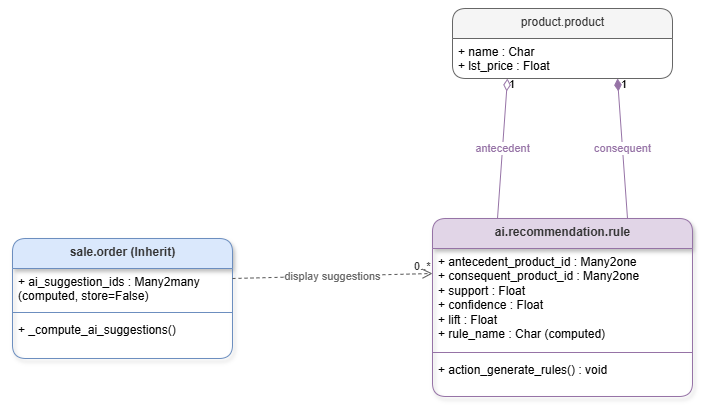

The diagram above was exported from draw.io. Its source (the exported page's mxGraphModel, read from the mxfile embedded in the PNG):
<mxGraphModel dx="1042" dy="608" grid="1" gridSize="10" guides="1" tooltips="1" connect="1" arrows="1" fold="1" page="1" pageScale="1" pageWidth="760" pageHeight="450" math="0" shadow="0">
  <root>
    <mxCell id="0" />
    <mxCell id="1" parent="0" />
    <mxCell id="Iwo4tXVXnkNM4us8o0co-1" parent="1" style="swimlane;fontStyle=1;align=center;verticalAlign=top;childLayout=stackLayout;horizontal=1;startSize=30;horizontalStack=0;resizeParent=1;resizeParentMax=0;resizeLast=0;collapsible=1;marginBottom=0;html=1;fillColor=#E1D5E7;strokeColor=#9673A6;fontColor=#333333;rounded=1;shadow=1;" value="ai.recommendation.rule" vertex="1">
      <mxGeometry height="178" width="260" x="460" y="240" as="geometry" />
    </mxCell>
    <mxCell id="Iwo4tXVXnkNM4us8o0co-2" parent="Iwo4tXVXnkNM4us8o0co-1" style="text;strokeColor=none;fillColor=none;align=left;verticalAlign=top;spacingLeft=4;spacingRight=4;overflow=hidden;rotatable=0;points=[[0,0.5],[1,0.5]];portConstraint=eastwest;whiteSpace=wrap;html=1;" value="+ antecedent_product_id : Many2one&#10;+ consequent_product_id : Many2one&#10;+ support : Float&#10;+ confidence : Float&#10;+ lift : Float&#10;+ rule_name : Char (computed)" vertex="1">
      <mxGeometry height="100" width="260" y="30" as="geometry" />
    </mxCell>
    <mxCell id="Iwo4tXVXnkNM4us8o0co-3" parent="Iwo4tXVXnkNM4us8o0co-1" style="line;strokeWidth=1;fillColor=none;align=left;verticalAlign=middle;spacingTop=-1;spacingLeft=3;spacingRight=3;rotatable=0;labelPosition=right;points=[];portConstraint=eastwest;strokeColor=#9673A6;" value="" vertex="1">
      <mxGeometry height="8" width="260" y="130" as="geometry" />
    </mxCell>
    <mxCell id="Iwo4tXVXnkNM4us8o0co-4" parent="Iwo4tXVXnkNM4us8o0co-1" style="text;strokeColor=none;fillColor=none;align=left;verticalAlign=top;spacingLeft=4;spacingRight=4;overflow=hidden;rotatable=0;points=[[0,0.5],[1,0.5]];portConstraint=eastwest;whiteSpace=wrap;html=1;" value="+ action_generate_rules() : void" vertex="1">
      <mxGeometry height="40" width="260" y="138" as="geometry" />
    </mxCell>
    <mxCell id="Iwo4tXVXnkNM4us8o0co-5" parent="1" style="swimlane;fontStyle=1;align=center;verticalAlign=top;childLayout=stackLayout;horizontal=1;startSize=30;horizontalStack=0;resizeParent=1;resizeParentMax=0;resizeLast=0;collapsible=1;marginBottom=0;html=1;fillColor=#DAE8FC;strokeColor=#6C8EBF;fontColor=#333333;rounded=1;shadow=1;" value="sale.order (Inherit)" vertex="1">
      <mxGeometry height="120" width="220" x="40" y="260" as="geometry" />
    </mxCell>
    <mxCell id="Iwo4tXVXnkNM4us8o0co-6" parent="Iwo4tXVXnkNM4us8o0co-5" style="text;strokeColor=none;fillColor=none;align=left;verticalAlign=top;spacingLeft=4;spacingRight=4;overflow=hidden;rotatable=0;points=[[0,0.5],[1,0.5]];portConstraint=eastwest;whiteSpace=wrap;html=1;" value="+ ai_suggestion_ids : Many2many&#10;(computed, store=False)" vertex="1">
      <mxGeometry height="40" width="220" y="30" as="geometry" />
    </mxCell>
    <mxCell id="Iwo4tXVXnkNM4us8o0co-7" parent="Iwo4tXVXnkNM4us8o0co-5" style="line;strokeWidth=1;fillColor=none;align=left;verticalAlign=middle;spacingTop=-1;spacingLeft=3;spacingRight=3;rotatable=0;labelPosition=right;points=[];portConstraint=eastwest;strokeColor=#6C8EBF;" value="" vertex="1">
      <mxGeometry height="8" width="220" y="70" as="geometry" />
    </mxCell>
    <mxCell id="Iwo4tXVXnkNM4us8o0co-8" parent="Iwo4tXVXnkNM4us8o0co-5" style="text;strokeColor=none;fillColor=none;align=left;verticalAlign=top;spacingLeft=4;spacingRight=4;overflow=hidden;rotatable=0;points=[[0,0.5],[1,0.5]];portConstraint=eastwest;whiteSpace=wrap;html=1;" value="+ _compute_ai_suggestions()" vertex="1">
      <mxGeometry height="42" width="220" y="78" as="geometry" />
    </mxCell>
    <mxCell id="Iwo4tXVXnkNM4us8o0co-9" parent="1" style="swimlane;fontStyle=0;align=center;verticalAlign=top;childLayout=stackLayout;horizontal=1;startSize=30;horizontalStack=0;resizeParent=1;resizeParentMax=0;resizeLast=0;collapsible=1;marginBottom=0;html=1;fillColor=#F5F5F5;strokeColor=#666666;fontColor=#333333;rounded=1;shadow=0;" value="product.product" vertex="1">
      <mxGeometry height="70" width="220" x="480" y="30" as="geometry" />
    </mxCell>
    <mxCell id="Iwo4tXVXnkNM4us8o0co-10" parent="Iwo4tXVXnkNM4us8o0co-9" style="text;strokeColor=none;fillColor=none;align=left;verticalAlign=top;spacingLeft=4;spacingRight=4;overflow=hidden;rotatable=0;points=[[0,0.5],[1,0.5]];portConstraint=eastwest;whiteSpace=wrap;html=1;" value="+ name : Char&#10;+ lst_price : Float" vertex="1">
      <mxGeometry height="40" width="220" y="30" as="geometry" />
    </mxCell>
    <mxCell id="Iwo4tXVXnkNM4us8o0co-11" edge="1" parent="1" source="Iwo4tXVXnkNM4us8o0co-6" style="endArrow=open;html=1;rounded=0;endSize=8;startSize=8;endFill=0;dashed=1;entryX=0;entryY=0.25;entryDx=0;entryDy=0;exitX=1;exitY=0.25;exitDx=0;exitDy=0;strokeColor=#555555;fontColor=#666666;" target="Iwo4tXVXnkNM4us8o0co-2" value="display suggestions">
      <mxGeometry height="50" relative="1" width="50" as="geometry">
        <mxPoint x="400" y="440" as="sourcePoint" />
        <mxPoint x="450" y="390" as="targetPoint" />
      </mxGeometry>
    </mxCell>
    <mxCell id="Iwo4tXVXnkNM4us8o0co-12" connectable="0" parent="Iwo4tXVXnkNM4us8o0co-11" style="edgeLabel;html=1;align=left;verticalAlign=bottom;resizable=0;points=[];labelBackgroundColor=none;fontColor=#333333;" value="0..*" vertex="1">
      <mxGeometry relative="1" x="0.8" as="geometry" />
    </mxCell>
    <mxCell id="Iwo4tXVXnkNM4us8o0co-13" edge="1" parent="1" source="Iwo4tXVXnkNM4us8o0co-1" style="endArrow=diamondThin;html=1;rounded=0;endSize=10;startSize=8;endFill=0;entryX=0.25;entryY=1;entryDx=0;entryDy=0;exitX=0.25;exitY=0;exitDx=0;exitDy=0;strokeColor=#9673A6;fontColor=#9673A6;" target="Iwo4tXVXnkNM4us8o0co-9" value="antecedent">
      <mxGeometry height="50" relative="1" width="50" as="geometry">
        <mxPoint x="400" y="440" as="sourcePoint" />
        <mxPoint x="450" y="390" as="targetPoint" />
      </mxGeometry>
    </mxCell>
    <mxCell id="Iwo4tXVXnkNM4us8o0co-14" connectable="0" parent="Iwo4tXVXnkNM4us8o0co-13" style="edgeLabel;html=1;align=left;verticalAlign=bottom;resizable=0;points=[];labelBackgroundColor=none;" value="1" vertex="1">
      <mxGeometry relative="1" x="0.8" y="-1" as="geometry" />
    </mxCell>
    <mxCell id="Iwo4tXVXnkNM4us8o0co-15" edge="1" parent="1" source="Iwo4tXVXnkNM4us8o0co-1" style="endArrow=diamondThin;html=1;rounded=0;endSize=10;startSize=8;endFill=1;entryX=0.75;entryY=1;entryDx=0;entryDy=0;exitX=0.75;exitY=0;exitDx=0;exitDy=0;strokeColor=#9673A6;fontColor=#9673A6;" target="Iwo4tXVXnkNM4us8o0co-9" value="consequent">
      <mxGeometry height="50" relative="1" width="50" as="geometry">
        <mxPoint x="400" y="440" as="sourcePoint" />
        <mxPoint x="450" y="390" as="targetPoint" />
      </mxGeometry>
    </mxCell>
    <mxCell id="Iwo4tXVXnkNM4us8o0co-16" connectable="0" parent="Iwo4tXVXnkNM4us8o0co-15" style="edgeLabel;html=1;align=left;verticalAlign=bottom;resizable=0;points=[];labelBackgroundColor=none;" value="1" vertex="1">
      <mxGeometry relative="1" x="0.8" y="-1" as="geometry" />
    </mxCell>
  </root>
</mxGraphModel>